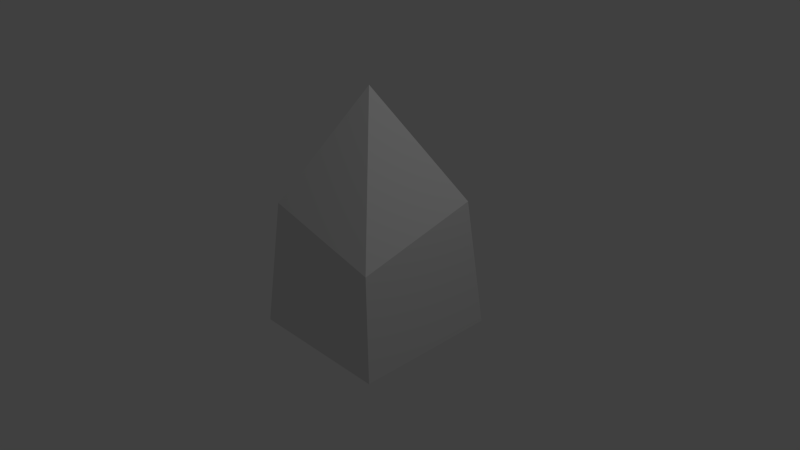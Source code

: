# Source: mountain.blend  (saved by Blender 2.76.0; exported with 4.5.12 LTS)
import bpy
from mathutils import Matrix  # noqa: F401  (used for matrix-valued properties, if any)

bpy.ops.wm.read_factory_settings(use_empty=True)
scene = bpy.context.scene
scene.name = 'Scene'

# ---- collections
col_collection_1 = bpy.data.collections.new('Collection 1'); scene.collection.children.link(col_collection_1)

# ---- materials (node trees are filled in below, after node groups)
mat_mountain_mat = bpy.data.materials.new('mountain mat')
mat_mountain_mat.alpha_threshold = 0.0
mat_mountain_mat.use_transparent_shadow = False
mat_mountain_mat.roughness = 0.5
mat_mountain_mat.line_color = (0.0, 0.0, 0.0, 1.0)

# ---- material node trees

# ---- world
world_world = bpy.data.worlds.new('World'); scene.world = world_world
world_world.color = (0.05088, 0.05088, 0.05088)
world_world.use_sun_shadow = False
world_world.sun_shadow_jitter_overblur = 0.0
world_world.cycles.sampling_method = 'MANUAL'
world_world.cycles.sample_map_resolution = 256

# ---- cameras
cam_camera = bpy.data.cameras.new('Camera')
cam_camera.clip_end = 100.0
cam_camera.lens = 35.0
cam_camera.sensor_width = 32.0
cam_camera.sensor_height = 18.0
cam_camera.ortho_scale = 7.314
cam_camera.dof.focus_distance = 0.0
cam_camera.dof.aperture_fstop = 128.0

# ---- lights
light_lamp = bpy.data.lights.new('Lamp', 'POINT')
light_lamp.transmission_factor = 0.0
light_lamp.cutoff_distance = 30.0
light_lamp.energy = 100.0
light_lamp.shadow_buffer_clip_start = 1.001
light_lamp.shadow_soft_size = 0.1
light_lamp.shadow_maximum_resolution = 0.006
light_lamp.use_absolute_resolution = True
light_lamp.cycles.use_multiple_importance_sampling = False

# ---- meshes
me_map = bpy.data.meshes.new('map')
me_map.from_pydata([], [], [])
me_map.use_remesh_preserve_volume = False
me_map.use_remesh_preserve_attributes = False
me_map.use_mirror_vertex_groups = False
me_map.update()
me_cube = bpy.data.meshes.new('Cube')
me_cube.from_pydata([(1.0, 0.6709, 0.8579), (1.0, 1.0, -1.0), (1.0, -1.0, 0.4643), (1.0, -1.0, -1.0), (-1.095, 0.5045, 0.8982), (-0.4778, 1.377, -1.0), (-0.5917, -1.0, 0.8579), (-1.0, -1.0, -1.0), (-1.431, 0.5045, -1.0), (-0.4778, 1.057, 0.8982), (0.0, 0.0, 2.253)], [], [(2, 6, 7, 3), (0, 2, 3, 1), (6, 4, 8, 7), (2, 0, 10), (9, 0, 1, 5), (0, 9, 10), (4, 6, 10), (6, 2, 10)])
_uv = me_cube.uv_layers.new(name='UVMap')
_uv.uv.foreach_set('vector', [0.5066, 0.2043, 0.2783, 0.1933, 0.2311, 0.02256, 0.5062, 0.02198, 0.7362, 0.1923, 0.5066, 0.2043, 0.5062, 0.02198, 0.7812, 0.02141, 0.2783, 0.1933, 0.05895, 0.2321, 0.03172, 0.03095, 0.2311, 0.02256, 0.5066, 0.2043, 0.7362, 0.1923, 0.6352, 0.5093, 0.9481, 0.2254, 0.7362, 0.1923, 0.7812, 0.02141, 0.9687, 0.03198, 0.7362, 0.1923, 0.9481, 0.2254, 0.8149, 0.5179, 0.05895, 0.2321, 0.2783, 0.1933, 0.2192, 0.5179, 0.2783, 0.1933, 0.5066, 0.2043, 0.3797, 0.51])
me_cube.materials.append(mat_mountain_mat)
me_cube.use_remesh_preserve_volume = False
me_cube.use_remesh_preserve_attributes = False
me_cube.use_mirror_vertex_groups = False
me_cube.update()

# ---- objects
ob_map = bpy.data.objects.new('map', me_map)
ob_cube = bpy.data.objects.new('Cube', me_cube)
ob_lamp = bpy.data.objects.new('Lamp', light_lamp)
ob_camera = bpy.data.objects.new('Camera', cam_camera)

# ---- transforms, parenting, visibility, modifiers, constraints
ob_map.location = (0.0, 0.0, 0.0)
ob_map.rotation_euler = (1.571, -0.0, 0.0)
ob_map.lineart.crease_threshold = 0.0
ob_cube.location = (0.0, 0.0, 0.0)
ob_cube.lock_rotations_4d = False
ob_cube.empty_display_type = 'ARROWS'
ob_cube.lineart.crease_threshold = 0.0
ob_lamp.location = (4.076, 1.005, 5.904)
ob_lamp.rotation_euler = (0.6503, 0.05522, 1.866)
ob_lamp.lock_rotations_4d = False
ob_lamp.empty_display_type = 'ARROWS'
ob_lamp.color = (0.0, 0.0, 0.0, 0.0)
ob_lamp.lineart.crease_threshold = 0.0
ob_camera.location = (7.481, -6.508, 5.344)
ob_camera.rotation_euler = (1.109, 0.01082, 0.8149)
ob_camera.lock_rotations_4d = False
ob_camera.empty_display_type = 'ARROWS'
ob_camera.color = (0.0, 0.0, 0.0, 0.0)
ob_camera.display_type = 'WIRE'
ob_camera.lineart.crease_threshold = 0.0

# ---- collection membership
col_collection_1.objects.link(ob_map)
col_collection_1.objects.link(ob_cube)
col_collection_1.objects.link(ob_lamp)
col_collection_1.objects.link(ob_camera)

# ---- scene / render settings (as saved in the file)
scene.camera = ob_camera
scene.frame_start = 1; scene.frame_end = 250; scene.frame_set(1)
scene.render.engine = 'BLENDER_EEVEE_NEXT'
scene.render.resolution_percentage = 50
scene.render.dither_intensity = 0.0
scene.cycles.use_denoising = False
scene.cycles.samples = 10
scene.cycles.sampling_pattern = 'TABULATED_SOBOL'
scene.cycles.light_sampling_threshold = 0.0
scene.cycles.use_adaptive_sampling = False
scene.cycles.use_light_tree = False
scene.cycles.blur_glossy = 0.0
scene.cycles.pixel_filter_type = 'GAUSSIAN'
scene.cycles.sample_clamp_indirect = 0.0
scene.view_settings.view_transform = 'Standard'
bpy.context.view_layer.update()
